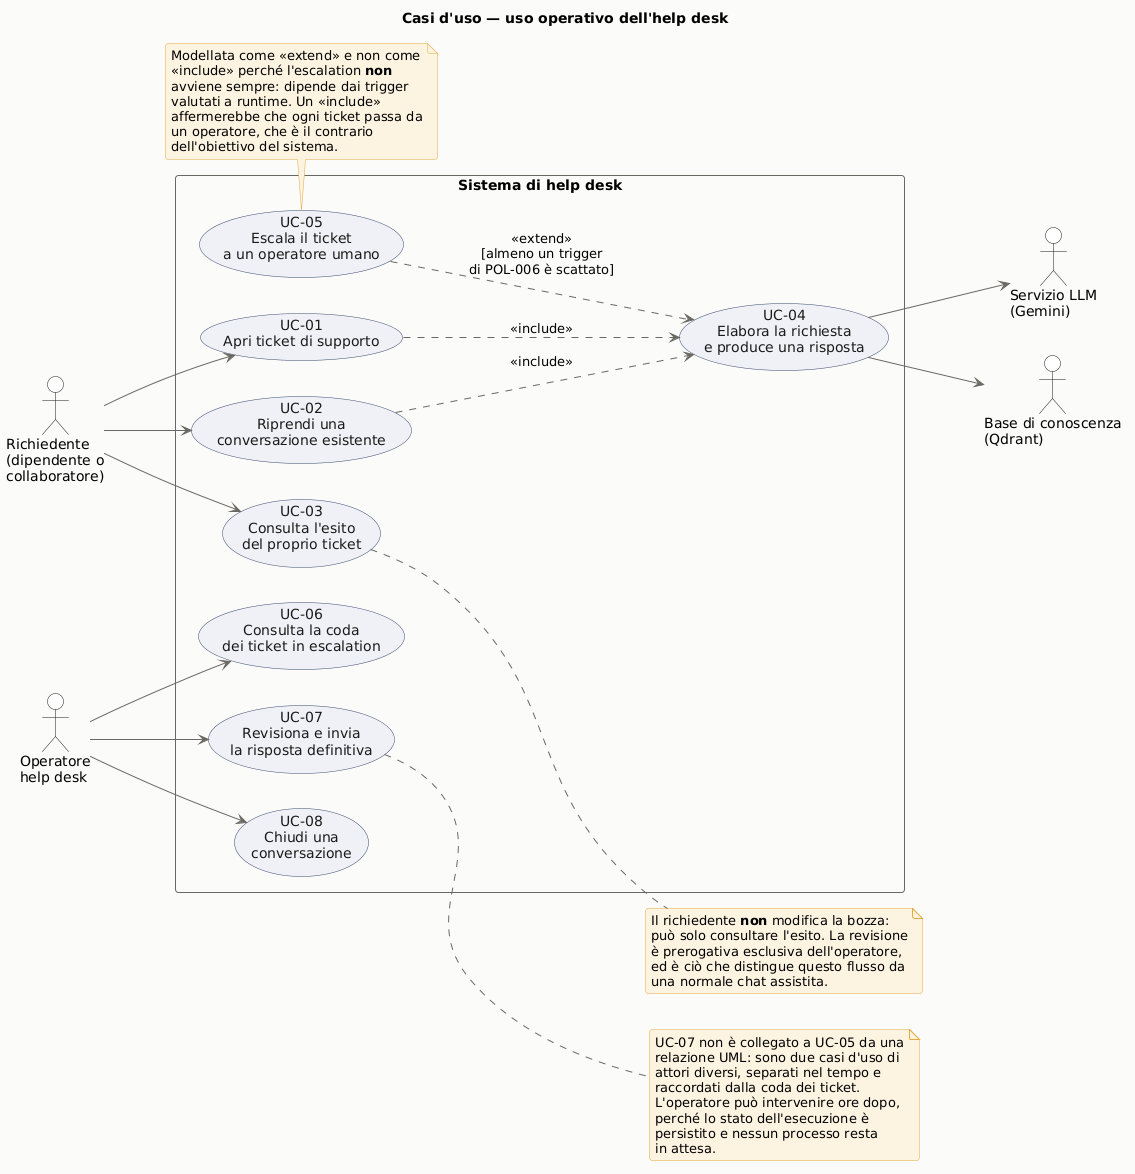

The diagram above was rendered by PlantUML. Its source (embedded in the PNG):
@startuml use_cases_operativi
' ===========================================================================
' Diagramma dei casi d'uso — uso operativo del sistema
'
' Copre gli attori che interagiscono con il sistema a runtime: chi apre un
' ticket e chi lo risolve quando l'agente non può farlo da solo.
'
' I casi d'uso amministrativi (ingestion, calibrazione, valutazione) hanno un
' attore diverso e stanno in use_cases_amministrazione.puml: tenerli qui
' avrebbe mescolato due prospettive con cicli di vita e frequenze d'uso del
' tutto differenti.
'
' Rigenerazione:
'   java -jar plantuml.jar -tpng -tsvg -o . docs/diagrams/use_cases_operativi.puml
' ===========================================================================

title Casi d'uso — uso operativo dell'help desk

left to right direction

skinparam backgroundColor #FAFAF9
skinparam roundCorner 6
skinparam shadowing false

skinparam usecase {
  BorderColor #3B4A6B
  BackgroundColor #EEF1F7
  FontColor #1C1B19
  ArrowColor #6B6862
}
skinparam actor {
  BorderColor #1C1B19
  BackgroundColor #FFFFFF
}
skinparam rectangle {
  BorderColor #6B6862
  FontStyle bold
}
skinparam note {
  BackgroundColor #FDF3E0
  BorderColor #E3AB3F
}

actor "Richiedente\n(dipendente o\ncollaboratore)" as User
actor "Operatore\nhelp desk" as Agent

rectangle "Sistema di help desk" {

  usecase "UC-01\nApri ticket di supporto" as UC01
  usecase "UC-02\nRiprendi una\nconversazione esistente" as UC02
  usecase "UC-03\nConsulta l'esito\ndel proprio ticket" as UC03

  usecase "UC-04\nElabora la richiesta\ne produce una risposta" as UC04
  usecase "UC-05\nEscala il ticket\na un operatore umano" as UC05

  usecase "UC-06\nConsulta la coda\ndei ticket in escalation" as UC06
  usecase "UC-07\nRevisiona e invia\nla risposta definitiva" as UC07
  usecase "UC-08\nChiudi una\nconversazione" as UC08
}

actor "Servizio LLM\n(Gemini)" as LLM
actor "Base di conoscenza\n(Qdrant)" as KB

' --- attore primario: il richiedente ---
User --> UC01
User --> UC02
User --> UC03

' --- elaborazione: parte obbligatoria dell'apertura e della ripresa ---
UC01 ..> UC04 : <<include>>
UC02 ..> UC04 : <<include>>

' --- escalation: comportamento CONDIZIONALE, quindi extend e non include ---
UC05 ..> UC04 : <<extend>>\n[almeno un trigger\ndi POL-006 è scattato]

' --- attore primario: l'operatore ---
Agent --> UC06
Agent --> UC07
Agent --> UC08

' --- attori secondari, invocati dal sistema ---
UC04 --> LLM
UC04 --> KB

note bottom of UC05
  Modellata come <<extend>> e non come
  <<include>> perché l'escalation **non**
  avviene sempre: dipende dai trigger
  valutati a runtime. Un <<include>>
  affermerebbe che ogni ticket passa da
  un operatore, che è il contrario
  dell'obiettivo del sistema.
end note

note right of UC07
  UC-07 non è collegato a UC-05 da una
  relazione UML: sono due casi d'uso di
  attori diversi, separati nel tempo e
  raccordati dalla coda dei ticket.
  L'operatore può intervenire ore dopo,
  perché lo stato dell'esecuzione è
  persistito e nessun processo resta
  in attesa.
end note

note right of UC03
  Il richiedente **non** modifica la bozza:
  può solo consultare l'esito. La revisione
  è prerogativa esclusiva dell'operatore,
  ed è ciò che distingue questo flusso da
  una normale chat assistita.
end note

@enduml